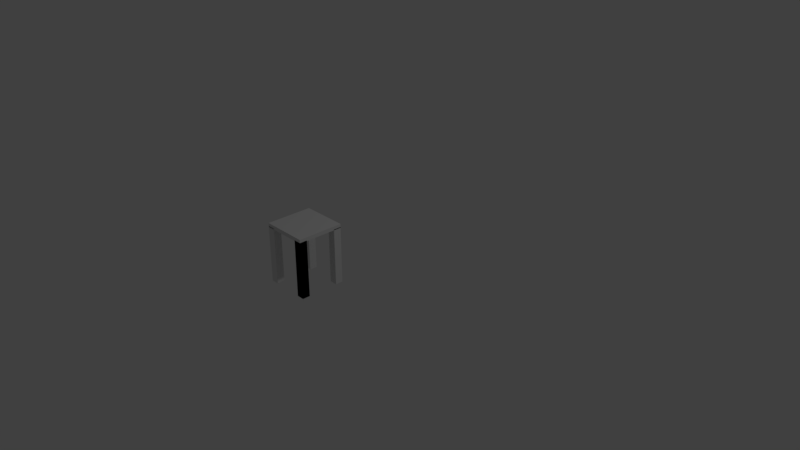 # Source: Hocker.blend  (saved by Blender 2.79.0; exported with 4.5.12 LTS)
import bpy
from mathutils import Matrix  # noqa: F401  (used for matrix-valued properties, if any)

bpy.ops.wm.read_factory_settings(use_empty=True)
scene = bpy.context.scene
scene.name = 'Scene'

# ---- collections
col_collection_1 = bpy.data.collections.new('Collection 1'); scene.collection.children.link(col_collection_1)

# ---- world
world_world = bpy.data.worlds.new('World'); scene.world = world_world
world_world.color = (0.05088, 0.05088, 0.05088)
world_world.use_sun_shadow = False
world_world.sun_shadow_jitter_overblur = 0.0
world_world.cycles.sampling_method = 'MANUAL'

# ---- cameras
cam_camera = bpy.data.cameras.new('Camera')
cam_camera.clip_end = 100.0
cam_camera.lens = 35.0
cam_camera.sensor_width = 32.0
cam_camera.sensor_height = 18.0
cam_camera.ortho_scale = 7.314
cam_camera.dof.focus_distance = 0.0
cam_camera.dof.aperture_fstop = 128.0

# ---- lights
light_lamp = bpy.data.lights.new('Lamp', 'POINT')
light_lamp.transmission_factor = 0.0
light_lamp.cutoff_distance = 30.0
light_lamp.energy = 100.0
light_lamp.shadow_buffer_clip_start = 1.001
light_lamp.shadow_soft_size = 0.1
light_lamp.shadow_maximum_resolution = 0.006
light_lamp.use_absolute_resolution = True

# ---- meshes
me_cube_014 = bpy.data.meshes.new('Cube.014')
me_cube_014.from_pydata([(-1.0, -1.0, -1.0), (-1.0, -1.0, 1.0), (-1.0, 1.0, -1.0), (-1.0, 1.0, 1.0), (1.0, -1.0, -1.0), (1.0, -1.0, 1.0), (1.0, 1.0, -1.0), (1.0, 1.0, 1.0), (9.0, -1.0, -1.0), (9.0, -1.0, 1.0), (9.0, 1.0, -1.0), (9.0, 1.0, 1.0), (11.0, -1.0, -1.0), (11.0, -1.0, 1.0), (11.0, 1.0, -1.0), (11.0, 1.0, 1.0), (9.0, -1.0, -1.0), (9.0, -1.0, 1.0), (9.0, 1.0, -1.0), (9.0, 1.0, 1.0), (11.0, -1.0, -1.0), (11.0, -1.0, 1.0), (11.0, 1.0, -1.0), (11.0, 1.0, 1.0), (-1.0, 9.0, -1.0), (-1.0, 9.0, 1.0), (-1.0, 11.0, -1.0), (-1.0, 11.0, 1.0), (1.0, 9.0, -1.0), (1.0, 9.0, 1.0), (1.0, 11.0, -1.0), (1.0, 11.0, 1.0), (9.0, 9.0, -1.0), (9.0, 9.0, 1.0), (9.0, 11.0, -1.0), (9.0, 11.0, 1.0), (11.0, 9.0, -1.0), (11.0, 9.0, 1.0), (11.0, 11.0, -1.0), (11.0, 11.0, 1.0), (-1.0, -1.0, 0.973), (-1.0, -1.0, 1.108), (-1.0, 11.0, 0.973), (-1.0, 11.0, 1.108), (11.0, -1.0, 0.973), (11.0, -1.0, 1.108), (11.0, 11.0, 0.973), (11.0, 11.0, 1.108)], [], [(0, 1, 3, 2), (2, 3, 7, 6), (6, 7, 5, 4), (4, 5, 1, 0), (2, 6, 4, 0), (7, 3, 1, 5), (8, 9, 11, 10), (10, 11, 15, 14), (14, 15, 13, 12), (12, 13, 9, 8), (10, 14, 12, 8), (15, 11, 9, 13), (16, 17, 19, 18), (18, 19, 23, 22), (22, 23, 21, 20), (20, 21, 17, 16), (18, 22, 20, 16), (23, 19, 17, 21), (24, 25, 27, 26), (26, 27, 31, 30), (30, 31, 29, 28), (28, 29, 25, 24), (26, 30, 28, 24), (31, 27, 25, 29), (32, 33, 35, 34), (34, 35, 39, 38), (38, 39, 37, 36), (36, 37, 33, 32), (34, 38, 36, 32), (39, 35, 33, 37), (40, 41, 43, 42), (42, 43, 47, 46), (46, 47, 45, 44), (44, 45, 41, 40), (42, 46, 44, 40), (47, 43, 41, 45)])
me_cube_014.use_remesh_preserve_volume = False
me_cube_014.use_remesh_preserve_attributes = False
me_cube_014.use_mirror_vertex_groups = False
me_cube_014.update()

# ---- objects
ob_stool_001 = bpy.data.objects.new('Stool.001', me_cube_014)
ob_lamp = bpy.data.objects.new('Lamp', light_lamp)
ob_camera = bpy.data.objects.new('Camera', cam_camera)

# ---- transforms, parenting, visibility, modifiers, constraints
ob_stool_001.location = (-0.25, -1.25, 0.365)
ob_stool_001.scale = (0.05, 0.05, 0.37)
ob_stool_001.lineart.crease_threshold = 0.0
ob_lamp.location = (4.076, 1.005, 5.904)
ob_lamp.rotation_euler = (0.6503, 0.05522, 1.866)
ob_lamp.lock_rotations_4d = False
ob_lamp.empty_display_type = 'ARROWS'
ob_lamp.color = (0.0, 0.0, 0.0, 0.0)
ob_lamp.lineart.crease_threshold = 0.0
ob_camera.location = (7.481, -6.508, 5.344)
ob_camera.rotation_euler = (1.109, 0.0, 0.8149)
ob_camera.lock_rotations_4d = False
ob_camera.empty_display_type = 'ARROWS'
ob_camera.color = (0.0, 0.0, 0.0, 0.0)
ob_camera.display_type = 'WIRE'
ob_camera.lineart.crease_threshold = 0.0

# ---- collection membership
col_collection_1.objects.link(ob_stool_001)
col_collection_1.objects.link(ob_lamp)
col_collection_1.objects.link(ob_camera)

# ---- scene / render settings (as saved in the file)
scene.camera = ob_camera
scene.frame_start = 1; scene.frame_end = 250; scene.frame_set(1)
scene.render.engine = 'BLENDER_EEVEE_NEXT'
scene.render.resolution_percentage = 50
scene.render.dither_intensity = 0.0
scene.cycles.use_denoising = False
scene.cycles.samples = 128
scene.cycles.sampling_pattern = 'TABULATED_SOBOL'
scene.cycles.use_adaptive_sampling = False
scene.cycles.use_light_tree = False
scene.cycles.blur_glossy = 0.0
scene.cycles.sample_clamp_indirect = 0.0
scene.view_settings.view_transform = 'Standard'
bpy.context.view_layer.update()
